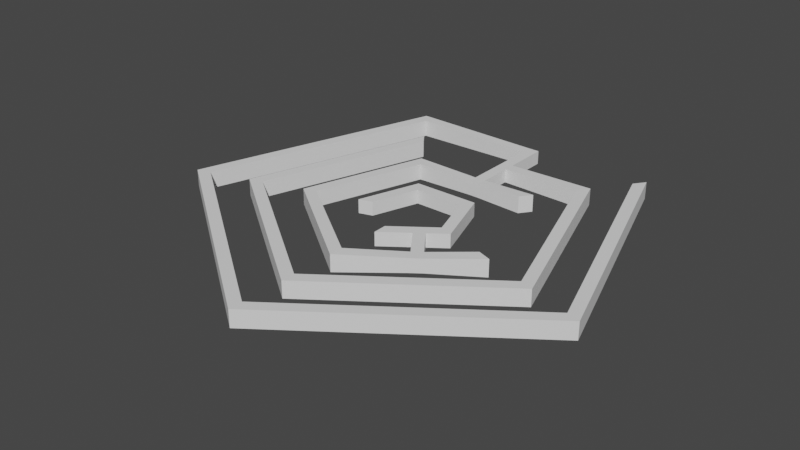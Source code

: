 # Source: Laby.blend  (saved by Blender 3.6.11; exported with 4.5.12 LTS)
import bpy
from mathutils import Matrix  # noqa: F401  (used for matrix-valued properties, if any)

bpy.ops.wm.read_factory_settings(use_empty=True)
scene = bpy.context.scene
scene.name = 'Scene'

# ---- collections
col_collection = bpy.data.collections.new('Collection'); scene.collection.children.link(col_collection)

# ---- world
world_world = bpy.data.worlds.new('World'); scene.world = world_world
world_world.use_nodes = True; world_world.node_tree.nodes.clear()
_N = world_world.node_tree.nodes; _L = world_world.node_tree.links
n0 = _N.new('ShaderNodeOutputWorld'); n0.name = 'World Output'; n0.location = (300, 300)
n1 = _N.new('ShaderNodeBackground'); n1.name = 'Background'; n1.location = (10, 300)
n1.inputs[0].default_value = (0.05088, 0.05088, 0.05088, 1.0)
_L.new(n1.outputs[0], n0.inputs[0])
n0.is_active_output = True
world_world.color = (0.05088, 0.05088, 0.05088)
world_world.use_sun_shadow = False
world_world.sun_shadow_jitter_overblur = 0.0

# ---- meshes
me_cube_001 = bpy.data.meshes.new('Cube.001')
me_cube_001.from_pydata([(-2.034, -3.008, -1.221), (-2.034, -3.008, 1.237), (1.516, 7.941, -1.276), (1.516, 7.941, 1.191), (0.3098, -2.266, -1.221), (0.3095, -2.266, 1.237), (2.972, 5.949, -1.276), (2.972, 5.949, 1.191), (12.99, 7.97, 1.191), (12.99, 7.97, -1.276), (11.62, 5.921, -1.276), (11.62, 5.921, 1.191), (16.61, -3.003, 1.191), (16.61, -3.003, -1.276), (14.27, -2.206, -1.276), (14.27, -2.206, 1.191), (7.309, -9.842, 1.191), (7.309, -9.842, -1.276), (7.26, -7.376, -1.276), (7.26, -7.376, 1.191), (10.77, -4.791, 1.191), (11.96, -6.423, 1.191), (10.77, -4.791, -1.276), (11.96, -6.423, -1.276), (11.98, -3.895, 1.191), (13.57, -5.238, 1.191), (11.98, -3.895, -1.276), (13.57, -5.238, -1.276), (17.1, -10.03, 1.191), (15.49, -11.22, 1.191), (17.1, -10.03, -1.276), (15.49, -11.22, -1.276), (18.29, -11.66, 1.191), (16.68, -12.85, 1.191), (18.29, -11.66, -1.276), (16.68, -12.85, -1.276), (23.62, -5.259, 1.493), (23.62, -5.259, -1.577), (25.99, -6.113, 1.493), (25.99, -6.113, -1.577), (7.303, -17.22, 1.471), (7.303, -17.22, -1.555), (7.285, -19.7, 1.471), (7.285, -19.7, -1.555), (-9.178, -5.296, 1.387), (-9.178, -5.296, -1.471), (-11.4, -6.023, 1.387), (-11.4, -6.023, -1.471), (-2.846, 13.92, 1.387), (-2.846, 13.92, -1.471), (-4.322, 15.93, 1.387), (-4.322, 15.93, -1.471), (7.32, 13.97, 1.164), (7.32, 13.97, -1.248), (7.326, 15.94, 1.164), (7.326, 15.94, -1.248), (9.284, 13.96, 1.164), (9.284, 13.96, -1.248), (9.29, 15.94, 1.164), (9.29, 15.94, -1.248), (17.39, 13.96, 1.462), (17.39, 13.96, -1.546), (18.87, 15.93, 1.462), (18.87, 15.93, -1.546), (7.344, 21.9, 1.164), (7.344, 21.9, -1.248), (9.308, 21.9, 1.164), (9.308, 21.9, -1.248), (7.351, 23.94, 1.164), (7.351, 23.94, -1.248), (9.314, 23.93, 1.164), (9.314, 23.93, -1.248), (7.307, 30.01, 1.164), (7.307, 30.01, -1.248), (9.27, 30.0, 1.164), (9.27, 30.0, -1.248), (23.22, 21.96, 1.429), (23.22, 21.96, -1.514), (24.7, 23.95, 1.429), (24.7, 23.95, -1.514), (33.09, -8.366, 1.429), (33.09, -8.366, -1.514), (35.43, -9.159, 1.429), (35.43, -9.159, -1.514), (7.285, -27.12, 1.429), (7.285, -27.12, -1.514), (7.268, -29.6, 1.429), (7.268, -29.6, -1.514), (-18.51, -8.39, 1.429), (-18.51, -8.39, -1.514), (-20.88, -9.126, 1.429), (-20.88, -9.126, -1.514), (-8.646, 21.94, 1.429), (-8.646, 21.94, -1.514), (-10.11, 23.94, 1.429), (-10.11, 23.94, -1.514), (7.313, 31.99, 1.164), (7.313, 31.99, -1.248), (9.276, 31.99, 1.164), (9.276, 31.99, -1.248), (-14.48, 30.01, 1.464), (-14.48, 30.01, -1.548), (-15.97, 31.99, 1.464), (-15.97, 31.99, -1.548), (-27.97, -11.42, 1.464), (-27.97, -11.42, -1.548), (-30.31, -12.23, 1.464), (-30.31, -12.23, -1.548), (7.29, -37.08, 1.464), (7.29, -37.08, -1.548), (7.299, -39.56, 1.464), (7.299, -39.56, -1.548), (42.55, -11.46, 1.464), (42.55, -11.46, -1.548), (44.92, -12.2, 1.464), (44.92, -12.2, -1.548), (29.07, 30.0, 1.464), (29.07, 30.0, -1.548), (30.56, 31.98, 1.464), (30.56, 31.98, -1.548)], [], [(0, 1, 3, 2), (7, 6, 10, 11), (6, 7, 5, 4), (4, 5, 1, 0), (2, 6, 4, 0), (7, 3, 1, 5), (11, 10, 14, 15), (6, 2, 9, 10), (3, 7, 11, 8), (2, 3, 8, 9), (20, 19, 16, 21), (10, 9, 13, 14), (8, 11, 15, 12), (9, 8, 12, 13), (17, 16, 19, 18), (23, 17, 18, 22), (20, 22, 18, 19), (23, 21, 16, 17), (21, 23, 31, 29), (24, 26, 22, 20), (27, 23, 22, 26), (24, 20, 21, 25), (15, 24, 25, 12), (13, 27, 26, 14), (15, 14, 26, 24), (13, 12, 25, 27), (31, 30, 34, 35), (27, 25, 28, 30), (23, 27, 30, 31), (25, 21, 29, 28), (34, 32, 33, 35), (35, 33, 42, 43), (28, 29, 33, 32), (34, 30, 37, 39), (37, 36, 38, 39), (28, 32, 38, 36), (32, 34, 39, 38), (30, 28, 36, 37), (41, 43, 47, 45), (29, 31, 41, 40), (31, 35, 43, 41), (33, 29, 40, 42), (45, 47, 51, 49), (40, 41, 45, 44), (42, 40, 44, 46), (43, 42, 46, 47), (50, 48, 52, 54), (44, 45, 49, 48), (46, 44, 48, 50), (47, 46, 50, 51), (53, 55, 59, 57), (51, 50, 54, 55), (49, 51, 55, 53), (48, 49, 53, 52), (56, 57, 61, 60), (52, 53, 57, 56), (54, 52, 56, 58), (54, 58, 66, 64), (60, 61, 63, 62), (58, 56, 60, 62), (59, 58, 62, 63), (57, 59, 63, 61), (67, 65, 69, 71), (58, 59, 67, 66), (55, 54, 64, 65), (59, 55, 65, 67), (68, 70, 74, 72), (65, 64, 68, 69), (64, 66, 70, 68), (70, 66, 76, 78), (74, 75, 99, 98), (70, 71, 75, 74), (71, 69, 73, 75), (69, 68, 72, 73), (77, 79, 83, 81), (67, 71, 79, 77), (71, 70, 78, 79), (66, 67, 77, 76), (82, 80, 84, 86), (76, 77, 81, 80), (78, 76, 80, 82), (79, 78, 82, 83), (85, 87, 91, 89), (83, 82, 86, 87), (81, 83, 87, 85), (80, 81, 85, 84), (89, 91, 95, 93), (84, 85, 89, 88), (86, 84, 88, 90), (87, 86, 90, 91), (92, 93, 95, 94), (88, 89, 93, 92), (90, 88, 92, 94), (91, 90, 94, 95), (97, 96, 98, 99), (75, 73, 97, 99), (97, 73, 101, 103), (72, 74, 98, 96), (101, 100, 104, 105), (96, 97, 103, 102), (73, 72, 100, 101), (72, 96, 102, 100), (104, 106, 110, 108), (100, 102, 106, 104), (102, 103, 107, 106), (103, 101, 105, 107), (111, 109, 113, 115), (106, 107, 111, 110), (107, 105, 109, 111), (105, 104, 108, 109), (112, 114, 118, 116), (109, 108, 112, 113), (108, 110, 114, 112), (110, 111, 115, 114), (117, 116, 118, 119), (114, 115, 119, 118), (115, 113, 117, 119), (113, 112, 116, 117)])
_uv = me_cube_001.uv_layers.new(name='UVMap')
_uv.uv.foreach_set('vector', [0.375, 0.0, 0.625, 0.0, 0.625, 0.25, 0.375, 0.25, 0.625, 0.5, 0.375, 0.5, 0.375, 0.5, 0.625, 0.5, 0.375, 0.5, 0.625, 0.5, 0.625, 0.75, 0.375, 0.75, 0.375, 0.75, 0.625, 0.75, 0.625, 1.0, 0.375, 1.0, 0.125, 0.5, 0.375, 0.5, 0.375, 0.75, 0.125, 0.75, 0.625, 0.5, 0.875, 0.5, 0.875, 0.75, 0.625, 0.75, 0.625, 0.5, 0.375, 0.5, 0.375, 0.5, 0.625, 0.5, 0.375, 0.5, 0.125, 0.5, 0.125, 0.5, 0.375, 0.5, 0.875, 0.5, 0.625, 0.5, 0.625, 0.5, 0.875, 0.5, 0.375, 0.25, 0.625, 0.25, 0.625, 0.25, 0.375, 0.25, 0.625, 0.5, 0.625, 0.5, 0.625, 0.25, 0.625, 0.25, 0.375, 0.5, 0.125, 0.5, 0.125, 0.5, 0.375, 0.5, 0.875, 0.5, 0.625, 0.5, 0.625, 0.5, 0.875, 0.5, 0.375, 0.25, 0.625, 0.25, 0.625, 0.25, 0.375, 0.25, 0.375, 0.25, 0.625, 0.25, 0.625, 0.5, 0.375, 0.5, 0.375, 0.25, 0.375, 0.25, 0.375, 0.5, 0.375, 0.5, 0.625, 0.5, 0.375, 0.5, 0.375, 0.5, 0.625, 0.5, 0.375, 0.25, 0.625, 0.25, 0.625, 0.25, 0.375, 0.25, 0.625, 0.25, 0.375, 0.25, 0.375, 0.25, 0.625, 0.25, 0.625, 0.5, 0.375, 0.5, 0.375, 0.5, 0.625, 0.5, 0.375, 0.25, 0.375, 0.25, 0.375, 0.5, 0.375, 0.5, 0.625, 0.5, 0.625, 0.5, 0.625, 0.25, 0.625, 0.25, 0.625, 0.5, 0.625, 0.5, 0.625, 0.25, 0.625, 0.25, 0.375, 0.25, 0.375, 0.25, 0.375, 0.5, 0.375, 0.5, 0.625, 0.5, 0.375, 0.5, 0.375, 0.5, 0.625, 0.5, 0.375, 0.25, 0.625, 0.25, 0.625, 0.25, 0.375, 0.25, 0.375, 0.25, 0.375, 0.25, 0.375, 0.25, 0.375, 0.25, 0.375, 0.25, 0.625, 0.25, 0.625, 0.25, 0.375, 0.25, 0.375, 0.25, 0.375, 0.25, 0.375, 0.25, 0.375, 0.25, 0.625, 0.25, 0.625, 0.25, 0.625, 0.25, 0.625, 0.25, 0.375, 0.25, 0.625, 0.25, 0.625, 0.25, 0.375, 0.25, 0.375, 0.25, 0.625, 0.25, 0.625, 0.25, 0.375, 0.25, 0.625, 0.25, 0.625, 0.25, 0.625, 0.25, 0.625, 0.25, 0.375, 0.25, 0.375, 0.25, 0.375, 0.25, 0.375, 0.25, 0.375, 0.25, 0.625, 0.25, 0.625, 0.25, 0.375, 0.25, 0.625, 0.25, 0.625, 0.25, 0.625, 0.25, 0.625, 0.25, 0.625, 0.25, 0.375, 0.25, 0.375, 0.25, 0.625, 0.25, 0.375, 0.25, 0.625, 0.25, 0.625, 0.25, 0.375, 0.25, 0.375, 0.25, 0.375, 0.25, 0.375, 0.25, 0.375, 0.25, 0.625, 0.25, 0.375, 0.25, 0.375, 0.25, 0.625, 0.25, 0.375, 0.25, 0.375, 0.25, 0.375, 0.25, 0.375, 0.25, 0.625, 0.25, 0.625, 0.25, 0.625, 0.25, 0.625, 0.25, 0.375, 0.25, 0.375, 0.25, 0.375, 0.25, 0.375, 0.25, 0.625, 0.25, 0.375, 0.25, 0.375, 0.25, 0.625, 0.25, 0.625, 0.25, 0.625, 0.25, 0.625, 0.25, 0.625, 0.25, 0.375, 0.25, 0.625, 0.25, 0.625, 0.25, 0.375, 0.25, 0.625, 0.25, 0.625, 0.25, 0.625, 0.25, 0.625, 0.25, 0.625, 0.25, 0.375, 0.25, 0.375, 0.25, 0.625, 0.25, 0.625, 0.25, 0.625, 0.25, 0.625, 0.25, 0.625, 0.25, 0.375, 0.25, 0.625, 0.25, 0.625, 0.25, 0.375, 0.25, 0.375, 0.25, 0.375, 0.25, 0.375, 0.25, 0.375, 0.25, 0.375, 0.25, 0.625, 0.25, 0.625, 0.25, 0.375, 0.25, 0.375, 0.25, 0.375, 0.25, 0.375, 0.25, 0.375, 0.25, 0.625, 0.25, 0.375, 0.25, 0.375, 0.25, 0.625, 0.25, 0.625, 0.25, 0.375, 0.25, 0.375, 0.25, 0.625, 0.25, 0.625, 0.25, 0.375, 0.25, 0.375, 0.25, 0.625, 0.25, 0.625, 0.25, 0.625, 0.25, 0.625, 0.25, 0.625, 0.25, 0.625, 0.25, 0.625, 0.25, 0.625, 0.25, 0.625, 0.25, 0.625, 0.25, 0.375, 0.25, 0.375, 0.25, 0.625, 0.25, 0.625, 0.25, 0.625, 0.25, 0.625, 0.25, 0.625, 0.25, 0.375, 0.25, 0.625, 0.25, 0.625, 0.25, 0.375, 0.25, 0.375, 0.25, 0.375, 0.25, 0.375, 0.25, 0.375, 0.25, 0.375, 0.25, 0.375, 0.25, 0.375, 0.25, 0.375, 0.25, 0.625, 0.25, 0.375, 0.25, 0.375, 0.25, 0.625, 0.25, 0.375, 0.25, 0.625, 0.25, 0.625, 0.25, 0.375, 0.25, 0.375, 0.25, 0.375, 0.25, 0.375, 0.25, 0.375, 0.25, 0.625, 0.25, 0.625, 0.25, 0.625, 0.25, 0.625, 0.25, 0.375, 0.25, 0.625, 0.25, 0.625, 0.25, 0.375, 0.25, 0.625, 0.25, 0.625, 0.25, 0.625, 0.25, 0.625, 0.25, 0.625, 0.25, 0.625, 0.25, 0.625, 0.25, 0.625, 0.25, 0.625, 0.25, 0.375, 0.25, 0.375, 0.25, 0.625, 0.25, 0.625, 0.25, 0.375, 0.25, 0.375, 0.25, 0.625, 0.25, 0.375, 0.25, 0.375, 0.25, 0.375, 0.25, 0.375, 0.25, 0.375, 0.25, 0.625, 0.25, 0.625, 0.25, 0.375, 0.25, 0.375, 0.25, 0.375, 0.25, 0.375, 0.25, 0.375, 0.25, 0.375, 0.25, 0.375, 0.25, 0.375, 0.25, 0.375, 0.25, 0.375, 0.25, 0.625, 0.25, 0.625, 0.25, 0.375, 0.25, 0.625, 0.25, 0.375, 0.25, 0.375, 0.25, 0.625, 0.25, 0.625, 0.25, 0.625, 0.25, 0.625, 0.25, 0.625, 0.25, 0.625, 0.25, 0.375, 0.25, 0.375, 0.25, 0.625, 0.25, 0.625, 0.25, 0.625, 0.25, 0.625, 0.25, 0.625, 0.25, 0.375, 0.25, 0.625, 0.25, 0.625, 0.25, 0.375, 0.25, 0.375, 0.25, 0.375, 0.25, 0.375, 0.25, 0.375, 0.25, 0.375, 0.25, 0.625, 0.25, 0.625, 0.25, 0.375, 0.25, 0.375, 0.25, 0.375, 0.25, 0.375, 0.25, 0.375, 0.25, 0.625, 0.25, 0.375, 0.25, 0.375, 0.25, 0.625, 0.25, 0.375, 0.25, 0.375, 0.25, 0.375, 0.25, 0.375, 0.25, 0.625, 0.25, 0.375, 0.25, 0.375, 0.25, 0.625, 0.25, 0.625, 0.25, 0.625, 0.25, 0.625, 0.25, 0.625, 0.25, 0.375, 0.25, 0.625, 0.25, 0.625, 0.25, 0.375, 0.25, 0.625, 0.25, 0.375, 0.25, 0.375, 0.25, 0.625, 0.25, 0.625, 0.25, 0.375, 0.25, 0.375, 0.25, 0.625, 0.25, 0.625, 0.25, 0.625, 0.25, 0.625, 0.25, 0.625, 0.25, 0.375, 0.25, 0.625, 0.25, 0.625, 0.25, 0.375, 0.25, 0.375, 0.25, 0.625, 0.25, 0.625, 0.25, 0.375, 0.25, 0.375, 0.25, 0.375, 0.25, 0.375, 0.25, 0.375, 0.25, 0.375, 0.25, 0.375, 0.25, 0.375, 0.25, 0.375, 0.25, 0.625, 0.25, 0.625, 0.25, 0.625, 0.25, 0.625, 0.25, 0.375, 0.25, 0.625, 0.25, 0.625, 0.25, 0.375, 0.25, 0.625, 0.25, 0.375, 0.25, 0.375, 0.25, 0.625, 0.25, 0.375, 0.25, 0.625, 0.25, 0.625, 0.25, 0.375, 0.25, 0.625, 0.25, 0.625, 0.25, 0.625, 0.25, 0.625, 0.25, 0.625, 0.25, 0.625, 0.25, 0.625, 0.25, 0.625, 0.25, 0.625, 0.25, 0.625, 0.25, 0.625, 0.25, 0.625, 0.25, 0.625, 0.25, 0.375, 0.25, 0.375, 0.25, 0.625, 0.25, 0.375, 0.25, 0.375, 0.25, 0.375, 0.25, 0.375, 0.25, 0.375, 0.25, 0.375, 0.25, 0.375, 0.25, 0.375, 0.25, 0.625, 0.25, 0.375, 0.25, 0.375, 0.25, 0.625, 0.25, 0.375, 0.25, 0.375, 0.25, 0.375, 0.25, 0.375, 0.25, 0.375, 0.25, 0.625, 0.25, 0.625, 0.25, 0.375, 0.25, 0.625, 0.25, 0.625, 0.25, 0.625, 0.25, 0.625, 0.25, 0.375, 0.25, 0.625, 0.25, 0.625, 0.25, 0.375, 0.25, 0.625, 0.25, 0.625, 0.25, 0.625, 0.25, 0.625, 0.25, 0.625, 0.25, 0.375, 0.25, 0.375, 0.25, 0.625, 0.25, 0.375, 0.25, 0.625, 0.25, 0.625, 0.25, 0.375, 0.25, 0.625, 0.25, 0.375, 0.25, 0.375, 0.25, 0.625, 0.25, 0.375, 0.25, 0.375, 0.25, 0.375, 0.25, 0.375, 0.25, 0.375, 0.25, 0.625, 0.25, 0.625, 0.25, 0.375, 0.25])
me_cube_001.update()

# ---- curves / text
cu_0_curve = bpy.data.curves.new('0_curve_', 'CURVE')
cu_0_curve.dimensions = '3D'
_sp = cu_0_curve.splines.new('BEZIER'); _sp.bezier_points.add(50)
_sp.bezier_points.foreach_set('co', [10.13, 13.94, 0.0, 11.58, 15.94, 0.0, 2.0, 15.94, 0.0, 2.0, 21.94, 0.0, 15.94, 21.94, 0.0, 25.79, -8.379, 0.0, 4.441e-15, -27.12, 0.0, -25.79, -8.379, 0.0, -15.94, 21.94, 0.0, -17.39, 23.94, 0.0, -28.14, -9.143, 0.0, 0.0, -29.59, 0.0, 28.14, -9.143, 0.0, 17.39, 23.94, 0.0, 2.0, 23.94, 0.0, 2.0, 31.94, 0.0, 1.86e-14, 32.0, 0.0, -23.25, 32.0, 0.0, -37.62, -12.22, 0.0, 0.0, -39.55, 0.0, 37.62, -12.22, 0.0, 23.25, 32.0, 0.0, 21.8, 30.0, 0.0, 35.27, -11.46, 0.0, 0.0, -37.08, 0.0, -35.27, -11.46, 0.0, -21.8, 30.0, 0.0, 0.0, 30.0, 0.0, 0.0, 15.94, 0.0, -11.58, 15.94, 0.0, -18.74, -6.088, 0.0, 0.0, -19.7, 0.0, 18.74, -6.088, 0.0, 16.38, -5.324, 0.0, 9.81, -10.1, 0.0, 6.284, -5.246, 0.0, 9.331, -3.032, 0.0, 5.767, 7.937, 0.0, -5.767, 7.937, 0.0, -9.331, -3.032, 0.0, -6.98, -2.268, 0.0, -4.314, 5.937, 0.0, 4.314, 5.937, 0.0, 6.98, -2.268, 0.0, 0.0, -7.339, 0.0, 0.0, -9.811, 0.0, 4.666, -6.422, 0.0, 8.192, -11.28, 0.0, 0.0, -17.23, 0.0, -16.38, -5.324, 0.0, -10.13, 13.94, 0.0])
_sp.bezier_points.foreach_set('handle_left', [3.375, 13.94, 0.0, 11.09, 15.27, 0.0, 5.193, 15.94, 0.0, 2.0, 19.94, 0.0, 11.29, 21.94, 0.0, 22.51, 1.726, 0.0, 8.596, -20.87, 0.0, -17.19, -14.62, 0.0, -19.22, 11.83, 0.0, -16.91, 23.27, 0.0, -24.56, 1.884, 0.0, -9.38, -22.77, 0.0, 18.76, -15.96, 0.0, 20.97, 12.91, 0.0, 7.131, 23.94, 0.0, 2.0, 29.27, 0.0, 0.7036, 32.0, 0.0, -15.5, 32.0, 0.0, -32.83, 2.518, 0.0, -12.54, -30.44, 0.0, 25.08, -21.33, 0.0, 28.04, 17.26, 0.0, 22.28, 30.67, 0.0, 30.78, 2.361, 0.0, 11.76, -28.54, 0.0, -23.51, -20.0, 0.0, -26.29, 16.18, 0.0, -7.265, 30.0, 0.0, 0.0, 20.62, 0.0, -7.719, 15.94, 0.0, -16.35, 1.254, 0.0, -6.245, -15.16, 0.0, 12.49, -10.62, 0.0, 17.17, -5.578, 0.0, 12.0, -8.508, 0.0, 7.459, -6.864, 0.0, 8.315, -3.77, 0.0, 6.955, 4.281, 0.0, -1.922, 7.937, 0.0, -8.143, 0.6246, 0.0, -7.764, -2.523, 0.0, -5.202, 3.202, 0.0, 1.438, 5.937, 0.0, 6.091, 0.4672, 0.0, 2.327, -5.649, 0.0, 0.0, -8.987, 0.0, 3.11, -7.551, 0.0, 7.017, -9.658, 0.0, 2.731, -15.24, 0.0, -10.92, -9.292, 0.0, -12.21, 7.517, 0.0])
_sp.bezier_points.foreach_set('handle_right', [10.61, 14.6, 0.0, 8.386, 15.94, 0.0, 2.0, 17.94, 0.0, 6.646, 21.94, 0.0, 19.22, 11.83, 0.0, 17.19, -14.62, 0.0, -8.596, -20.87, 0.0, -22.51, 1.726, 0.0, -16.42, 22.6, 0.0, -20.97, 12.91, 0.0, -18.76, -15.96, 0.0, 9.38, -22.77, 0.0, 24.56, 1.884, 0.0, 12.26, 23.94, 0.0, 2.0, 26.6, 0.0, 1.298, 31.98, 0.0, -7.75, 32.0, 0.0, -28.04, 17.26, 0.0, -25.08, -21.33, 0.0, 12.54, -30.44, 0.0, 32.83, 2.518, 0.0, 22.76, 31.33, 0.0, 26.29, 16.18, 0.0, 23.51, -20.0, 0.0, -11.76, -28.54, 0.0, -30.78, 2.361, 0.0, -14.53, 30.0, 0.0, 0.0, 25.31, 0.0, -3.86, 15.94, 0.0, -13.96, 8.596, 0.0, -12.49, -10.62, 0.0, 6.245, -15.16, 0.0, 17.95, -5.833, 0.0, 14.19, -6.916, 0.0, 8.635, -8.482, 0.0, 7.299, -4.508, 0.0, 8.143, 0.6246, 0.0, 1.922, 7.937, 0.0, -6.955, 4.281, 0.0, -8.547, -2.777, 0.0, -6.091, 0.4672, 0.0, -1.438, 5.937, 0.0, 5.202, 3.202, 0.0, 4.653, -3.958, 0.0, 0.0, -8.163, 0.0, 1.555, -8.681, 0.0, 5.841, -8.04, 0.0, 5.461, -13.26, 0.0, -5.461, -13.26, 0.0, -14.3, 1.097, 0.0, -3.375, 13.94, 0.0])
_sp.use_cyclic_u = True
cu_0_curve.fill_mode = 'FULL'
cu_0_curve.twist_mode = 'Z_UP'

# ---- objects
ob_0_curve = bpy.data.objects.new('0_curve_', cu_0_curve)
ob_cube = bpy.data.objects.new('Cube', me_cube_001)

# ---- transforms, parenting, visibility, modifiers, constraints
ob_0_curve.location = (0.0, 0.0, 0.0)
ob_cube.location = (-7.285, 0.0, 0.0)

# ---- collection membership
scene.collection.objects.link(ob_0_curve)
col_collection.objects.link(ob_cube)

# ---- scene / render settings (as saved in the file)
scene.frame_start = 1; scene.frame_end = 250; scene.frame_set(1)
scene.render.engine = 'BLENDER_EEVEE_NEXT'
scene.cycles.sampling_pattern = 'TABULATED_SOBOL'
scene.view_settings.view_transform = 'Filmic'
bpy.context.view_layer.update()

# ---- added for rendering (the .blend has no active camera and no usable light): camera, sun
cam_auto = bpy.data.cameras.new('AutoCamera')
cam_auto.lens = 50.0
cam_auto.sensor_width = 36.0
cam_auto.clip_end = 1732.57
ob_auto_camera = bpy.data.objects.new('AutoCamera', cam_auto)
scene.collection.objects.link(ob_auto_camera)
ob_auto_camera.location = (98.7225, -122.244, 78.9359)
ob_auto_camera.rotation_euler = (1.09748, -7.21219e-08, 0.694738)
scene.camera = ob_auto_camera
light_auto_sun = bpy.data.lights.new('AutoSun', 'SUN')
light_auto_sun.energy = 3.0
light_auto_sun.angle = 0.0523599
ob_auto_sun = bpy.data.objects.new('AutoSun', light_auto_sun)
scene.collection.objects.link(ob_auto_sun)
ob_auto_sun.rotation_euler = (0.872665, 0.174533, 0.523599)
bpy.context.view_layer.update()
